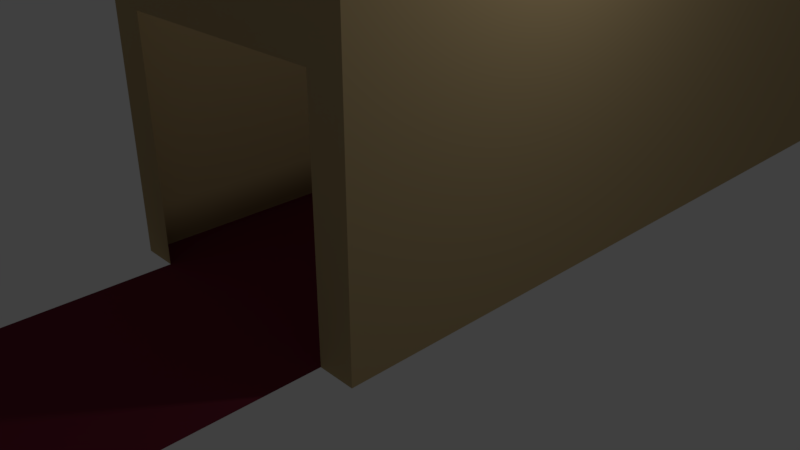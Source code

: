 # Source: pasillo.blend  (saved by Blender 2.79.0; exported with 4.5.12 LTS)
import bpy
from mathutils import Matrix  # noqa: F401  (used for matrix-valued properties, if any)

bpy.ops.wm.read_factory_settings(use_empty=True)
scene = bpy.context.scene
scene.name = 'Scene'

# ---- collections
col_collection_1 = bpy.data.collections.new('Collection 1'); scene.collection.children.link(col_collection_1)

# ---- materials (node trees are filled in below, after node groups)
mat_pasillo_pared = bpy.data.materials.new('pasillo_pared')
mat_pasillo_pared.alpha_threshold = 0.0
mat_pasillo_pared.use_transparent_shadow = False
mat_pasillo_pared.diffuse_color = (0.4672, 0.3465, 0.1758, 1.0)
mat_pasillo_pared.roughness = 0.5
mat_pasillo_pared.line_color = (0.0, 0.0, 0.0, 1.0)
mat_pasillo_suelo = bpy.data.materials.new('pasillo_suelo')
mat_pasillo_suelo.alpha_threshold = 0.0
mat_pasillo_suelo.use_transparent_shadow = False
mat_pasillo_suelo.diffuse_color = (0.1574, 0.01903, 0.03775, 1.0)
mat_pasillo_suelo.roughness = 0.5

# ---- material node trees

# ---- world
world_world = bpy.data.worlds.new('World'); scene.world = world_world
world_world.color = (0.05088, 0.05088, 0.05088)
world_world.use_sun_shadow = False
world_world.sun_shadow_jitter_overblur = 0.0
world_world.cycles.sampling_method = 'MANUAL'

# ---- cameras
cam_camera = bpy.data.cameras.new('Camera')
cam_camera.clip_end = 100.0
cam_camera.lens = 35.0
cam_camera.sensor_width = 32.0
cam_camera.sensor_height = 18.0
cam_camera.ortho_scale = 7.314
cam_camera.dof.focus_distance = 0.0
cam_camera.dof.aperture_fstop = 128.0

# ---- lights
light_lamp = bpy.data.lights.new('Lamp', 'POINT')
light_lamp.transmission_factor = 0.0
light_lamp.cutoff_distance = 30.0
light_lamp.energy = 100.0
light_lamp.shadow_buffer_clip_start = 1.001
light_lamp.shadow_soft_size = 0.1
light_lamp.shadow_maximum_resolution = 0.006
light_lamp.use_absolute_resolution = True

# ---- meshes
me_cube = bpy.data.meshes.new('Cube')
me_cube.from_pydata([(2.0, 30.0, 0.0), (2.0, -2.0, 0.0), (-2.0, -2.0, 0.0), (-2.0, 30.0, 0.0), (2.0, 30.0, 4.0), (2.0, -2.0, 4.0), (-2.0, -2.0, 4.0), (-2.0, 30.0, 4.0), (0.8616, 30.0, 0.0), (-0.8616, 30.0, 0.0), (1.506, -2.0, 0.0), (-1.506, -2.0, 0.0), (0.8616, 30.0, 4.0), (-0.8616, 30.0, 4.0), (1.506, -2.0, 4.0), (-1.506, -2.0, 4.0), (2.0, 30.0, 3.176), (2.0, -2.0, 3.176), (-2.0, -2.0, 3.176), (-2.0, 30.0, 3.176), (0.8616, 30.0, 3.176), (-0.8616, 30.0, 3.176), (1.506, -2.0, 3.176), (-1.506, -2.0, 3.176), (0.8616, 32.0, 0.0), (-0.8616, 32.0, 0.0), (1.506, -6.0, 0.0), (-1.506, -6.0, 0.0)], [], [(9, 3, 2, 11), (16, 17, 5, 4), (23, 18, 6, 15), (18, 19, 7, 6), (21, 19, 3, 9), (16, 20, 8, 0), (9, 8, 24, 25), (17, 22, 14, 5), (22, 23, 15, 14), (0, 8, 10, 1), (8, 9, 11, 10), (10, 11, 27, 26), (1, 10, 22, 17), (12, 13, 21, 20), (4, 12, 20, 16), (13, 7, 19, 21), (2, 3, 19, 18), (11, 2, 18, 23), (0, 1, 17, 16)])
me_cube.polygons.foreach_set('material_index', [1, 0, 0, 0, 0, 0, 1, 0, 0, 1, 1, 1, 0, 0, 0, 0, 0, 0, 0])
me_cube.materials.append(mat_pasillo_pared)
me_cube.materials.append(mat_pasillo_suelo)
me_cube.use_remesh_preserve_volume = False
me_cube.use_remesh_preserve_attributes = False
me_cube.use_mirror_vertex_groups = False
me_cube.update()

# ---- objects
ob_cube = bpy.data.objects.new('Cube', me_cube)
ob_lamp = bpy.data.objects.new('Lamp', light_lamp)
ob_camera = bpy.data.objects.new('Camera', cam_camera)

# ---- transforms, parenting, visibility, modifiers, constraints
ob_cube.location = (0.0, 0.0, 0.0)
ob_cube.lock_rotations_4d = False
ob_cube.empty_display_type = 'ARROWS'
ob_cube.lineart.crease_threshold = 0.0
ob_lamp.location = (4.076, 1.005, 5.904)
ob_lamp.rotation_euler = (0.6503, 0.05522, 1.866)
ob_lamp.lock_rotations_4d = False
ob_lamp.empty_display_type = 'ARROWS'
ob_lamp.color = (0.0, 0.0, 0.0, 0.0)
ob_lamp.lineart.crease_threshold = 0.0
ob_camera.location = (7.481, -6.508, 5.344)
ob_camera.rotation_euler = (1.109, 0.0, 0.8149)
ob_camera.lock_rotations_4d = False
ob_camera.empty_display_type = 'ARROWS'
ob_camera.color = (0.0, 0.0, 0.0, 0.0)
ob_camera.display_type = 'WIRE'
ob_camera.lineart.crease_threshold = 0.0

# ---- collection membership
col_collection_1.objects.link(ob_cube)
col_collection_1.objects.link(ob_lamp)
col_collection_1.objects.link(ob_camera)

# ---- scene / render settings (as saved in the file)
scene.camera = ob_camera
scene.frame_start = 1; scene.frame_end = 250; scene.frame_set(1)
scene.render.engine = 'BLENDER_EEVEE_NEXT'
scene.render.resolution_percentage = 50
scene.render.dither_intensity = 0.0
scene.cycles.use_denoising = False
scene.cycles.samples = 128
scene.cycles.sampling_pattern = 'TABULATED_SOBOL'
scene.cycles.use_adaptive_sampling = False
scene.cycles.use_light_tree = False
scene.cycles.blur_glossy = 0.0
scene.cycles.sample_clamp_indirect = 0.0
scene.view_settings.view_transform = 'Standard'
bpy.context.view_layer.update()
